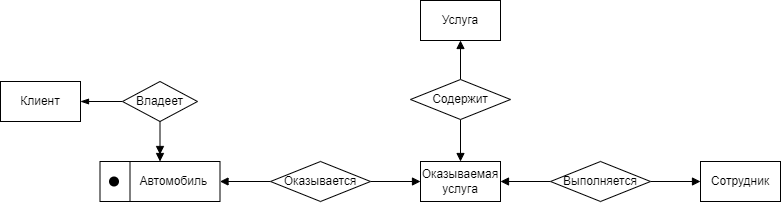

The diagram above was exported from draw.io. Its source (the exported page's mxGraphModel, read from the mxfile embedded in the PNG):
<mxGraphModel dx="1071" dy="689" grid="1" gridSize="10" guides="1" tooltips="1" connect="1" arrows="1" fold="1" page="1" pageScale="1" pageWidth="827" pageHeight="1169" math="0" shadow="0">
  <root>
    <mxCell id="0" />
    <mxCell id="1" parent="0" />
    <mxCell id="mFbKZ_o9LPMVzAf8WOri-25" value="&lt;span style=&quot;white-space: pre;&quot;&gt;&#09;&lt;/span&gt;Автомобиль" style="rounded=0;whiteSpace=wrap;html=1;" parent="1" vertex="1">
      <mxGeometry x="99.5" y="440" width="120" height="40" as="geometry" />
    </mxCell>
    <mxCell id="mFbKZ_o9LPMVzAf8WOri-110" style="edgeStyle=orthogonalEdgeStyle;rounded=0;orthogonalLoop=1;jettySize=auto;html=1;exitX=0;exitY=0.5;exitDx=0;exitDy=0;entryX=1;entryY=0.5;entryDx=0;entryDy=0;endArrow=blockThin;endFill=1;" parent="1" source="mFbKZ_o9LPMVzAf8WOri-26" target="mFbKZ_o9LPMVzAf8WOri-28" edge="1">
      <mxGeometry relative="1" as="geometry" />
    </mxCell>
    <mxCell id="mFbKZ_o9LPMVzAf8WOri-112" style="edgeStyle=orthogonalEdgeStyle;rounded=0;orthogonalLoop=1;jettySize=auto;html=1;exitX=0.5;exitY=1;exitDx=0;exitDy=0;entryX=0.5;entryY=0;entryDx=0;entryDy=0;endArrow=doubleBlock;endFill=1;" parent="1" source="mFbKZ_o9LPMVzAf8WOri-26" target="mFbKZ_o9LPMVzAf8WOri-25" edge="1">
      <mxGeometry relative="1" as="geometry" />
    </mxCell>
    <mxCell id="mFbKZ_o9LPMVzAf8WOri-26" value="Владеет" style="rhombus;whiteSpace=wrap;html=1;" parent="1" vertex="1">
      <mxGeometry x="122" y="360" width="75" height="40" as="geometry" />
    </mxCell>
    <mxCell id="mFbKZ_o9LPMVzAf8WOri-28" value="Клиент" style="rounded=0;whiteSpace=wrap;html=1;" parent="1" vertex="1">
      <mxGeometry y="360" width="80" height="40" as="geometry" />
    </mxCell>
    <mxCell id="mFbKZ_o9LPMVzAf8WOri-70" value="" style="endArrow=none;html=1;rounded=0;entryX=0.25;entryY=0;entryDx=0;entryDy=0;exitX=0.25;exitY=1;exitDx=0;exitDy=0;" parent="1" source="mFbKZ_o9LPMVzAf8WOri-25" target="mFbKZ_o9LPMVzAf8WOri-25" edge="1">
      <mxGeometry width="50" height="50" relative="1" as="geometry">
        <mxPoint x="128.5" y="520" as="sourcePoint" />
        <mxPoint x="178.5" y="470" as="targetPoint" />
      </mxGeometry>
    </mxCell>
    <mxCell id="mFbKZ_o9LPMVzAf8WOri-71" value="" style="shape=ellipse;fillColor=#000000;strokeColor=none;html=1;sketch=0;" parent="1" vertex="1">
      <mxGeometry x="108.5" y="455" width="10" height="10" as="geometry" />
    </mxCell>
    <mxCell id="mFbKZ_o9LPMVzAf8WOri-72" value="Оказываемая услуга" style="rounded=0;whiteSpace=wrap;html=1;" parent="1" vertex="1">
      <mxGeometry x="420" y="440" width="80" height="40" as="geometry" />
    </mxCell>
    <mxCell id="mFbKZ_o9LPMVzAf8WOri-113" style="edgeStyle=orthogonalEdgeStyle;rounded=0;orthogonalLoop=1;jettySize=auto;html=1;exitX=0;exitY=0.5;exitDx=0;exitDy=0;entryX=1;entryY=0.5;entryDx=0;entryDy=0;endArrow=block;endFill=1;" parent="1" source="mFbKZ_o9LPMVzAf8WOri-75" target="mFbKZ_o9LPMVzAf8WOri-25" edge="1">
      <mxGeometry relative="1" as="geometry" />
    </mxCell>
    <mxCell id="mFbKZ_o9LPMVzAf8WOri-114" style="edgeStyle=orthogonalEdgeStyle;rounded=0;orthogonalLoop=1;jettySize=auto;html=1;exitX=1;exitY=0.5;exitDx=0;exitDy=0;entryX=0;entryY=0.5;entryDx=0;entryDy=0;endArrow=block;endFill=1;" parent="1" source="mFbKZ_o9LPMVzAf8WOri-75" target="mFbKZ_o9LPMVzAf8WOri-72" edge="1">
      <mxGeometry relative="1" as="geometry" />
    </mxCell>
    <mxCell id="mFbKZ_o9LPMVzAf8WOri-75" value="Оказывается" style="rhombus;whiteSpace=wrap;html=1;" parent="1" vertex="1">
      <mxGeometry x="270" y="440" width="100" height="40" as="geometry" />
    </mxCell>
    <mxCell id="mFbKZ_o9LPMVzAf8WOri-89" value="Услуга" style="rounded=0;whiteSpace=wrap;html=1;" parent="1" vertex="1">
      <mxGeometry x="420" y="279" width="80" height="40" as="geometry" />
    </mxCell>
    <mxCell id="mFbKZ_o9LPMVzAf8WOri-120" style="edgeStyle=orthogonalEdgeStyle;rounded=0;orthogonalLoop=1;jettySize=auto;html=1;exitX=0.5;exitY=0;exitDx=0;exitDy=0;entryX=0.5;entryY=1;entryDx=0;entryDy=0;endArrow=block;endFill=1;" parent="1" source="mFbKZ_o9LPMVzAf8WOri-94" target="mFbKZ_o9LPMVzAf8WOri-89" edge="1">
      <mxGeometry relative="1" as="geometry" />
    </mxCell>
    <mxCell id="mFbKZ_o9LPMVzAf8WOri-126" style="edgeStyle=orthogonalEdgeStyle;rounded=0;orthogonalLoop=1;jettySize=auto;html=1;exitX=0.5;exitY=1;exitDx=0;exitDy=0;entryX=0.5;entryY=0;entryDx=0;entryDy=0;endArrow=block;endFill=1;" parent="1" source="mFbKZ_o9LPMVzAf8WOri-94" target="mFbKZ_o9LPMVzAf8WOri-72" edge="1">
      <mxGeometry relative="1" as="geometry" />
    </mxCell>
    <mxCell id="mFbKZ_o9LPMVzAf8WOri-94" value="Содержит" style="rhombus;whiteSpace=wrap;html=1;" parent="1" vertex="1">
      <mxGeometry x="410" y="358" width="100" height="40" as="geometry" />
    </mxCell>
    <mxCell id="mFbKZ_o9LPMVzAf8WOri-95" value="Сотрудник" style="rounded=0;whiteSpace=wrap;html=1;" parent="1" vertex="1">
      <mxGeometry x="700" y="440" width="80" height="40" as="geometry" />
    </mxCell>
    <mxCell id="mFbKZ_o9LPMVzAf8WOri-115" style="edgeStyle=orthogonalEdgeStyle;rounded=0;orthogonalLoop=1;jettySize=auto;html=1;exitX=0;exitY=0.5;exitDx=0;exitDy=0;entryX=1;entryY=0.5;entryDx=0;entryDy=0;endArrow=block;endFill=1;" parent="1" source="mFbKZ_o9LPMVzAf8WOri-104" target="mFbKZ_o9LPMVzAf8WOri-72" edge="1">
      <mxGeometry relative="1" as="geometry" />
    </mxCell>
    <mxCell id="mFbKZ_o9LPMVzAf8WOri-116" style="edgeStyle=orthogonalEdgeStyle;rounded=0;orthogonalLoop=1;jettySize=auto;html=1;exitX=1;exitY=0.5;exitDx=0;exitDy=0;entryX=0;entryY=0.5;entryDx=0;entryDy=0;endArrow=block;endFill=1;" parent="1" source="mFbKZ_o9LPMVzAf8WOri-104" target="mFbKZ_o9LPMVzAf8WOri-95" edge="1">
      <mxGeometry relative="1" as="geometry" />
    </mxCell>
    <mxCell id="mFbKZ_o9LPMVzAf8WOri-104" value="Выполняется" style="rhombus;whiteSpace=wrap;html=1;" parent="1" vertex="1">
      <mxGeometry x="550" y="440" width="100" height="40" as="geometry" />
    </mxCell>
  </root>
</mxGraphModel>